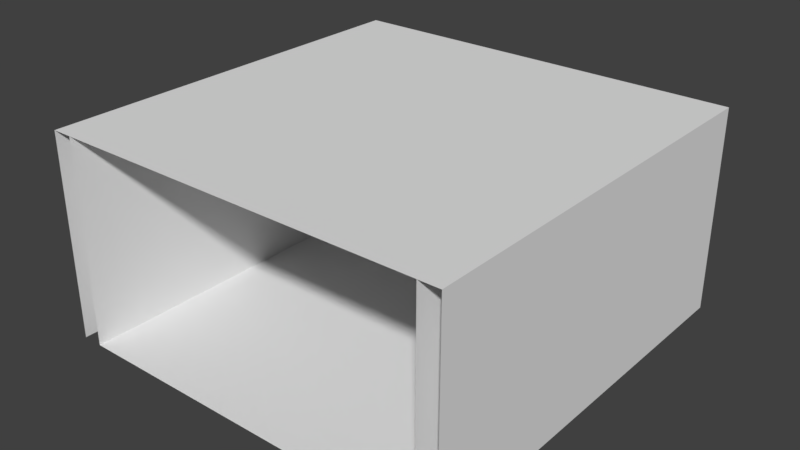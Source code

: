 # Source: WideHallway.blend  (saved by Blender 2.79.0; exported with 4.5.12 LTS)
import bpy
from mathutils import Matrix  # noqa: F401  (used for matrix-valued properties, if any)

bpy.ops.wm.read_factory_settings(use_empty=True)
scene = bpy.context.scene
scene.name = 'Scene'

# ---- collections
col_collection_1 = bpy.data.collections.new('Collection 1'); scene.collection.children.link(col_collection_1)

# ---- world
world_world = bpy.data.worlds.new('World'); scene.world = world_world
world_world.color = (0.05088, 0.05088, 0.05088)
world_world.use_sun_shadow = False
world_world.sun_shadow_jitter_overblur = 0.0
world_world.cycles.sampling_method = 'MANUAL'

# ---- meshes
me_cube = bpy.data.meshes.new('Cube')
me_cube.from_pydata([(-1.0, -1.0, 0.0), (-1.0, -1.0, 1.0), (-1.0, 1.0, 0.0), (-1.0, 1.0, 1.0), (1.0, -1.0, 0.0), (1.0, -1.0, 1.0), (1.0, 1.0, 0.0), (1.0, 1.0, 1.0), (-0.9, 1.0, 1.0), (0.9, 1.0, 1.0), (0.9, -1.0, 1.0), (-0.9, -1.0, 1.0), (0.9, 1.0, 0.0), (-0.9, 1.0, 0.0), (-0.9, -1.0, 0.0), (0.9, -1.0, 0.0)], [], [(0, 1, 3, 2), (6, 7, 5, 4), (8, 3, 1, 11), (7, 9, 10, 5), (9, 10, 11, 8), (13, 14, 15, 12), (8, 11, 14, 13), (10, 9, 12, 15)])
me_cube.use_remesh_preserve_volume = False
me_cube.use_remesh_preserve_attributes = False
me_cube.use_mirror_vertex_groups = False
me_cube.update()

# ---- objects
ob_cube = bpy.data.objects.new('Cube', me_cube)

# ---- transforms, parenting, visibility, modifiers, constraints
ob_cube.location = (0.0, 0.0, 0.0)
ob_cube.lineart.crease_threshold = 0.0

# ---- collection membership
col_collection_1.objects.link(ob_cube)

# ---- scene / render settings (as saved in the file)
scene.frame_start = 1; scene.frame_end = 250; scene.frame_set(1)
scene.render.engine = 'BLENDER_EEVEE_NEXT'
scene.render.resolution_percentage = 50
scene.render.dither_intensity = 0.0
scene.cycles.use_denoising = False
scene.cycles.samples = 128
scene.cycles.sampling_pattern = 'TABULATED_SOBOL'
scene.cycles.use_adaptive_sampling = False
scene.cycles.use_light_tree = False
scene.cycles.blur_glossy = 0.0
scene.cycles.sample_clamp_indirect = 0.0
scene.view_settings.view_transform = 'Standard'
bpy.context.view_layer.update()

# ---- added for rendering (the .blend has no active camera and no usable light): camera, sun
cam_auto = bpy.data.cameras.new('AutoCamera')
cam_auto.lens = 50.0
cam_auto.sensor_width = 36.0
cam_auto.clip_end = 1000.0
ob_auto_camera = bpy.data.objects.new('AutoCamera', cam_auto)
scene.collection.objects.link(ob_auto_camera)
ob_auto_camera.location = (2.77567, -3.33081, 2.72054)
ob_auto_camera.rotation_euler = (1.09748, -7.21219e-08, 0.694738)
scene.camera = ob_auto_camera
light_auto_sun = bpy.data.lights.new('AutoSun', 'SUN')
light_auto_sun.energy = 3.0
light_auto_sun.angle = 0.0523599
ob_auto_sun = bpy.data.objects.new('AutoSun', light_auto_sun)
scene.collection.objects.link(ob_auto_sun)
ob_auto_sun.rotation_euler = (0.872665, 0.174533, 0.523599)
bpy.context.view_layer.update()
